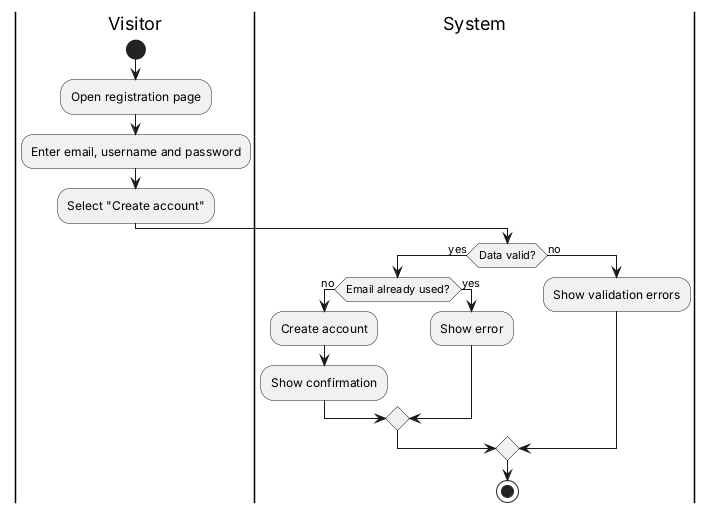

The diagram above was rendered by PlantUML. Its source (embedded in the PNG):
@startuml
|Visitor|
start
:Open registration page;
:Enter email, username and password;
:Select "Create account";
|System|
if (Data valid?) then (yes)
  if (Email already used?) then (no)
    :Create account;
    :Show confirmation;
  else (yes)
    :Show error;
  endif
else (no)
  :Show validation errors;
endif
stop
@enduml